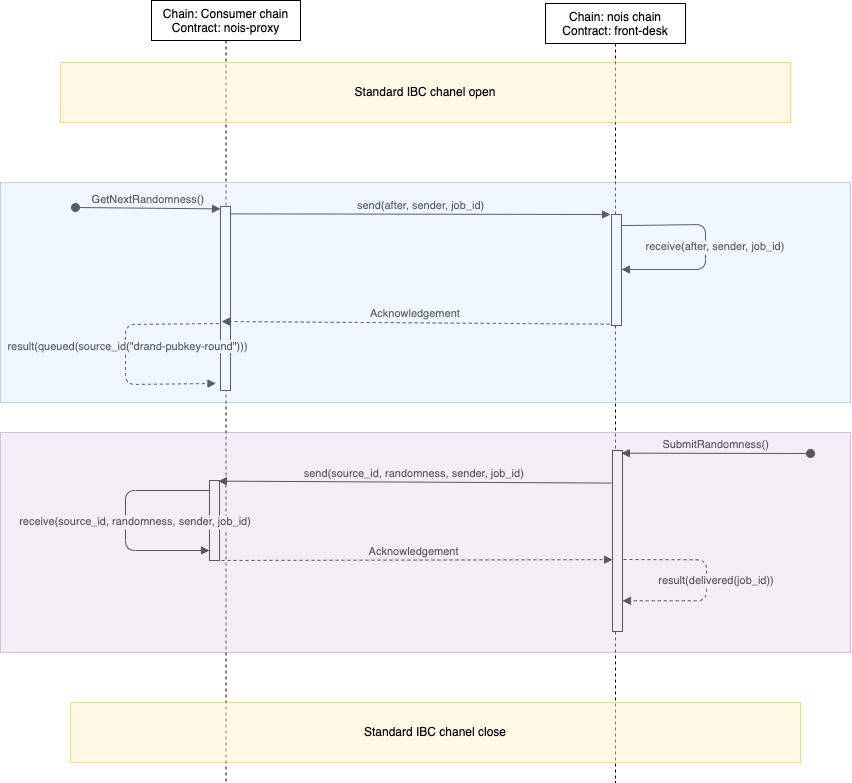

The diagram above was exported from draw.io. Its source (the exported page's mxGraphModel, read from the mxfile embedded in the PNG):
<mxGraphModel dx="1580" dy="1003" grid="1" gridSize="10" guides="1" tooltips="1" connect="1" arrows="1" fold="1" page="1" pageScale="1" pageWidth="850" pageHeight="1100" math="0" shadow="0">
  <root>
    <mxCell id="0" />
    <mxCell id="1" parent="0" />
    <mxCell id="3nuBFxr9cyL0pnOWT2aG-1" value="Chain: Consumer chain&#10;Contract: nois-proxy" style="shape=umlLifeline;perimeter=lifelinePerimeter;container=1;collapsible=0;recursiveResize=0;rounded=0;shadow=0;strokeWidth=1;" parent="1" vertex="1">
      <mxGeometry x="151" y="68" width="149" height="782" as="geometry" />
    </mxCell>
    <mxCell id="3nuBFxr9cyL0pnOWT2aG-3" value="GetNextRandomness()" style="verticalAlign=bottom;startArrow=oval;endArrow=block;startSize=8;shadow=0;strokeWidth=1;entryX=0;entryY=0.013;entryDx=0;entryDy=0;entryPerimeter=0;" parent="3nuBFxr9cyL0pnOWT2aG-1" target="s4kKzyZGnZIVDmqUxUn9-8" edge="1">
      <mxGeometry relative="1" as="geometry">
        <mxPoint x="-76" y="207" as="sourcePoint" />
        <mxPoint x="60" y="207" as="targetPoint" />
      </mxGeometry>
    </mxCell>
    <mxCell id="s4kKzyZGnZIVDmqUxUn9-3" value="" style="points=[];perimeter=orthogonalPerimeter;rounded=0;shadow=0;strokeWidth=1;" vertex="1" parent="3nuBFxr9cyL0pnOWT2aG-1">
      <mxGeometry x="58" y="480" width="10" height="80" as="geometry" />
    </mxCell>
    <mxCell id="s4kKzyZGnZIVDmqUxUn9-4" value="receive(source_id, randomness, sender, job_id)" style="verticalAlign=bottom;endArrow=block;shadow=0;strokeWidth=1;" edge="1" parent="3nuBFxr9cyL0pnOWT2aG-1" source="s4kKzyZGnZIVDmqUxUn9-3" target="s4kKzyZGnZIVDmqUxUn9-3">
      <mxGeometry x="0.089" y="10" relative="1" as="geometry">
        <mxPoint x="54" y="490" as="sourcePoint" />
        <mxPoint x="-286" y="428" as="targetPoint" />
        <Array as="points">
          <mxPoint x="-26" y="490" />
          <mxPoint x="-26" y="550" />
        </Array>
        <mxPoint as="offset" />
      </mxGeometry>
    </mxCell>
    <mxCell id="s4kKzyZGnZIVDmqUxUn9-8" value="" style="points=[];perimeter=orthogonalPerimeter;rounded=0;shadow=0;strokeWidth=1;" vertex="1" parent="3nuBFxr9cyL0pnOWT2aG-1">
      <mxGeometry x="69" y="206" width="10" height="184" as="geometry" />
    </mxCell>
    <mxCell id="s4kKzyZGnZIVDmqUxUn9-12" value="" style="verticalAlign=bottom;endArrow=block;shadow=0;strokeWidth=1;dashed=1;exitX=-0.163;exitY=0.636;exitDx=0;exitDy=0;exitPerimeter=0;entryX=-0.453;entryY=0.962;entryDx=0;entryDy=0;entryPerimeter=0;" edge="1" parent="3nuBFxr9cyL0pnOWT2aG-1" source="s4kKzyZGnZIVDmqUxUn9-8" target="s4kKzyZGnZIVDmqUxUn9-8">
      <mxGeometry x="0.089" y="10" relative="1" as="geometry">
        <mxPoint x="58" y="324" as="sourcePoint" />
        <mxPoint x="58" y="384" as="targetPoint" />
        <Array as="points">
          <mxPoint x="-26" y="324" />
          <mxPoint x="-26" y="384" />
        </Array>
        <mxPoint as="offset" />
      </mxGeometry>
    </mxCell>
    <mxCell id="s4kKzyZGnZIVDmqUxUn9-13" value="result(queued(source_id(&quot;drand-pubkey-round&quot;)))" style="edgeLabel;html=1;align=center;verticalAlign=middle;resizable=0;points=[];" vertex="1" connectable="0" parent="s4kKzyZGnZIVDmqUxUn9-12">
      <mxGeometry x="-0.06" y="1" relative="1" as="geometry">
        <mxPoint as="offset" />
      </mxGeometry>
    </mxCell>
    <mxCell id="3nuBFxr9cyL0pnOWT2aG-5" value="Chain: nois chain&#10;Contract: front-desk" style="shape=umlLifeline;perimeter=lifelinePerimeter;container=1;collapsible=0;recursiveResize=0;rounded=0;shadow=0;strokeWidth=1;" parent="1" vertex="1">
      <mxGeometry x="545" y="71" width="140" height="779" as="geometry" />
    </mxCell>
    <mxCell id="s4kKzyZGnZIVDmqUxUn9-1" value="" style="points=[];perimeter=orthogonalPerimeter;rounded=0;shadow=0;strokeWidth=1;" vertex="1" parent="3nuBFxr9cyL0pnOWT2aG-5">
      <mxGeometry x="66" y="211" width="10" height="111" as="geometry" />
    </mxCell>
    <mxCell id="s4kKzyZGnZIVDmqUxUn9-2" value="receive(after, sender, job_id)" style="verticalAlign=bottom;endArrow=block;shadow=0;strokeWidth=1;exitX=0.956;exitY=0.1;exitDx=0;exitDy=0;exitPerimeter=0;" edge="1" parent="3nuBFxr9cyL0pnOWT2aG-5" source="s4kKzyZGnZIVDmqUxUn9-1" target="s4kKzyZGnZIVDmqUxUn9-1">
      <mxGeometry x="0.089" y="10" relative="1" as="geometry">
        <mxPoint x="120" y="221" as="sourcePoint" />
        <mxPoint x="210" y="241" as="targetPoint" />
        <Array as="points">
          <mxPoint x="160" y="221" />
          <mxPoint x="160" y="266" />
        </Array>
        <mxPoint as="offset" />
      </mxGeometry>
    </mxCell>
    <mxCell id="s4kKzyZGnZIVDmqUxUn9-7" value="" style="points=[];perimeter=orthogonalPerimeter;rounded=0;shadow=0;strokeWidth=1;" vertex="1" parent="3nuBFxr9cyL0pnOWT2aG-5">
      <mxGeometry x="67" y="447" width="10" height="181" as="geometry" />
    </mxCell>
    <mxCell id="s4kKzyZGnZIVDmqUxUn9-6" value="SubmitRandomness()" style="verticalAlign=bottom;startArrow=oval;endArrow=block;startSize=8;shadow=0;strokeWidth=1;entryX=0.889;entryY=0.021;entryDx=0;entryDy=0;entryPerimeter=0;" edge="1" parent="3nuBFxr9cyL0pnOWT2aG-5">
      <mxGeometry relative="1" as="geometry">
        <mxPoint x="265" y="450" as="sourcePoint" />
        <mxPoint x="75.88999999999987" y="449.68000000000006" as="targetPoint" />
      </mxGeometry>
    </mxCell>
    <mxCell id="s4kKzyZGnZIVDmqUxUn9-10" value="result(delivered(job_id))" style="verticalAlign=bottom;endArrow=block;shadow=0;strokeWidth=1;exitX=1.1;exitY=0.171;exitDx=0;exitDy=0;exitPerimeter=0;dashed=1;" edge="1" parent="3nuBFxr9cyL0pnOWT2aG-5">
      <mxGeometry x="0.089" y="10" relative="1" as="geometry">
        <mxPoint x="77.99999999999955" y="556" as="sourcePoint" />
        <mxPoint x="77" y="597.3199999999999" as="targetPoint" />
        <Array as="points">
          <mxPoint x="161" y="556.3199999999999" />
          <mxPoint x="161" y="597.3199999999999" />
        </Array>
        <mxPoint as="offset" />
      </mxGeometry>
    </mxCell>
    <mxCell id="3nuBFxr9cyL0pnOWT2aG-8" value="send(after, sender, job_id)" style="verticalAlign=bottom;endArrow=block;entryX=0;entryY=0;shadow=0;strokeWidth=1;exitX=1.057;exitY=0.04;exitDx=0;exitDy=0;exitPerimeter=0;" parent="1" source="s4kKzyZGnZIVDmqUxUn9-8" edge="1">
      <mxGeometry relative="1" as="geometry">
        <mxPoint x="280" y="282" as="sourcePoint" />
        <mxPoint x="610" y="282.00000000000125" as="targetPoint" />
      </mxGeometry>
    </mxCell>
    <mxCell id="s4kKzyZGnZIVDmqUxUn9-5" value="send(source_id, randomness, sender, job_id)" style="verticalAlign=bottom;endArrow=block;entryX=0.889;entryY=0.008;shadow=0;strokeWidth=1;entryDx=0;entryDy=0;entryPerimeter=0;exitX=0.089;exitY=0.555;exitDx=0;exitDy=0;exitPerimeter=0;" edge="1" parent="1" target="s4kKzyZGnZIVDmqUxUn9-3">
      <mxGeometry relative="1" as="geometry">
        <mxPoint x="610.8900000000001" y="550.5550000000001" as="sourcePoint" />
        <mxPoint x="624" y="478.00000000000125" as="targetPoint" />
      </mxGeometry>
    </mxCell>
    <mxCell id="s4kKzyZGnZIVDmqUxUn9-9" value="Acknowledgement" style="verticalAlign=bottom;endArrow=block;entryX=0.001;entryY=0.603;shadow=0;strokeWidth=1;entryDx=0;entryDy=0;entryPerimeter=0;dashed=1;" edge="1" parent="1" target="s4kKzyZGnZIVDmqUxUn9-7">
      <mxGeometry relative="1" as="geometry">
        <mxPoint x="215" y="628.0000000000013" as="sourcePoint" />
        <mxPoint x="604" y="628.0000000000013" as="targetPoint" />
      </mxGeometry>
    </mxCell>
    <mxCell id="s4kKzyZGnZIVDmqUxUn9-11" value="Acknowledgement" style="verticalAlign=bottom;endArrow=block;shadow=0;strokeWidth=1;dashed=1;exitX=-0.184;exitY=0.988;exitDx=0;exitDy=0;exitPerimeter=0;" edge="1" parent="1" source="s4kKzyZGnZIVDmqUxUn9-1">
      <mxGeometry relative="1" as="geometry">
        <mxPoint x="565" y="392" as="sourcePoint" />
        <mxPoint x="221" y="388.9999999999998" as="targetPoint" />
      </mxGeometry>
    </mxCell>
    <mxCell id="s4kKzyZGnZIVDmqUxUn9-14" value="Standard IBC chanel open" style="rounded=0;whiteSpace=wrap;html=1;fillColor=#fff2cc;strokeColor=#d6b656;opacity=50;" vertex="1" parent="1">
      <mxGeometry x="60" y="130" width="730" height="60" as="geometry" />
    </mxCell>
    <mxCell id="s4kKzyZGnZIVDmqUxUn9-15" value="Standard IBC chanel close" style="rounded=0;whiteSpace=wrap;html=1;fillColor=#fff2cc;strokeColor=#d6b656;opacity=50;" vertex="1" parent="1">
      <mxGeometry x="70" y="770" width="730" height="60" as="geometry" />
    </mxCell>
    <mxCell id="s4kKzyZGnZIVDmqUxUn9-17" value="" style="rounded=0;whiteSpace=wrap;html=1;opacity=40;fillColor=#dae8fc;strokeColor=#6c8ebf;" vertex="1" parent="1">
      <mxGeometry y="250" width="850" height="220" as="geometry" />
    </mxCell>
    <mxCell id="s4kKzyZGnZIVDmqUxUn9-18" value="" style="rounded=0;whiteSpace=wrap;html=1;opacity=40;fillColor=#e1d5e7;strokeColor=#9673a6;" vertex="1" parent="1">
      <mxGeometry y="500" width="850" height="220" as="geometry" />
    </mxCell>
  </root>
</mxGraphModel>